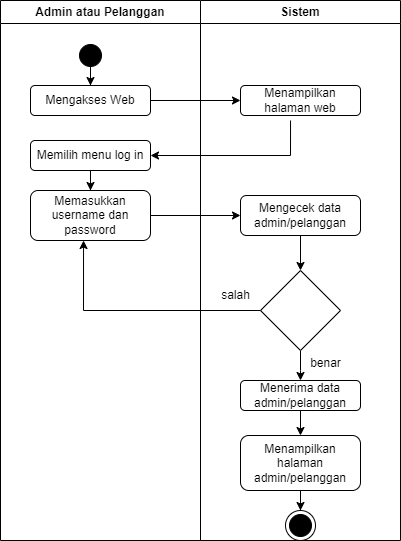

The diagram above was exported from draw.io. Its source (the exported page's mxGraphModel, read from the mxfile embedded in the PNG):
<mxGraphModel dx="864" dy="516" grid="1" gridSize="10" guides="1" tooltips="1" connect="1" arrows="1" fold="1" page="1" pageScale="1" pageWidth="850" pageHeight="1100" math="0" shadow="0">
  <root>
    <mxCell id="0" />
    <mxCell id="1" parent="0" />
    <mxCell id="_bI0SMOiq0MQJaersu7f-1" value="Admin atau Pelanggan" style="swimlane;whiteSpace=wrap;html=1;" vertex="1" parent="1">
      <mxGeometry x="150" y="100" width="200" height="540" as="geometry" />
    </mxCell>
    <mxCell id="_bI0SMOiq0MQJaersu7f-10" value="" style="edgeStyle=orthogonalEdgeStyle;rounded=0;orthogonalLoop=1;jettySize=auto;html=1;" edge="1" parent="_bI0SMOiq0MQJaersu7f-1" source="_bI0SMOiq0MQJaersu7f-6" target="_bI0SMOiq0MQJaersu7f-9">
      <mxGeometry relative="1" as="geometry" />
    </mxCell>
    <mxCell id="_bI0SMOiq0MQJaersu7f-6" value="" style="ellipse;html=1;shape=startState;fillColor=#000000;strokeColor=#0a0000;" vertex="1" parent="_bI0SMOiq0MQJaersu7f-1">
      <mxGeometry x="75" y="40" width="30" height="30" as="geometry" />
    </mxCell>
    <mxCell id="_bI0SMOiq0MQJaersu7f-9" value="Mengakses Web" style="rounded=1;whiteSpace=wrap;html=1;" vertex="1" parent="_bI0SMOiq0MQJaersu7f-1">
      <mxGeometry x="30" y="85" width="120" height="30" as="geometry" />
    </mxCell>
    <mxCell id="_bI0SMOiq0MQJaersu7f-40" value="" style="edgeStyle=orthogonalEdgeStyle;rounded=0;orthogonalLoop=1;jettySize=auto;html=1;" edge="1" parent="_bI0SMOiq0MQJaersu7f-1" source="_bI0SMOiq0MQJaersu7f-16" target="_bI0SMOiq0MQJaersu7f-35">
      <mxGeometry relative="1" as="geometry" />
    </mxCell>
    <mxCell id="_bI0SMOiq0MQJaersu7f-16" value="Memilih menu log in" style="rounded=1;whiteSpace=wrap;html=1;" vertex="1" parent="_bI0SMOiq0MQJaersu7f-1">
      <mxGeometry x="30" y="140" width="120" height="30" as="geometry" />
    </mxCell>
    <mxCell id="_bI0SMOiq0MQJaersu7f-35" value="Memasukkan username dan password" style="rounded=1;whiteSpace=wrap;html=1;" vertex="1" parent="_bI0SMOiq0MQJaersu7f-1">
      <mxGeometry x="30" y="190" width="120" height="50" as="geometry" />
    </mxCell>
    <mxCell id="_bI0SMOiq0MQJaersu7f-2" value="Sistem" style="swimlane;whiteSpace=wrap;html=1;" vertex="1" parent="1">
      <mxGeometry x="350" y="100" width="200" height="540" as="geometry" />
    </mxCell>
    <mxCell id="_bI0SMOiq0MQJaersu7f-15" value="Menampilkan halaman web" style="rounded=1;whiteSpace=wrap;html=1;" vertex="1" parent="_bI0SMOiq0MQJaersu7f-2">
      <mxGeometry x="40" y="85" width="120" height="30" as="geometry" />
    </mxCell>
    <mxCell id="_bI0SMOiq0MQJaersu7f-43" value="" style="edgeStyle=orthogonalEdgeStyle;rounded=0;orthogonalLoop=1;jettySize=auto;html=1;" edge="1" parent="_bI0SMOiq0MQJaersu7f-2" source="_bI0SMOiq0MQJaersu7f-34" target="_bI0SMOiq0MQJaersu7f-42">
      <mxGeometry relative="1" as="geometry" />
    </mxCell>
    <mxCell id="_bI0SMOiq0MQJaersu7f-34" value="Mengecek data admin/pelanggan" style="rounded=1;whiteSpace=wrap;html=1;" vertex="1" parent="_bI0SMOiq0MQJaersu7f-2">
      <mxGeometry x="40" y="195" width="120" height="40" as="geometry" />
    </mxCell>
    <mxCell id="_bI0SMOiq0MQJaersu7f-46" value="" style="edgeStyle=orthogonalEdgeStyle;rounded=0;orthogonalLoop=1;jettySize=auto;html=1;" edge="1" parent="_bI0SMOiq0MQJaersu7f-2" source="_bI0SMOiq0MQJaersu7f-42">
      <mxGeometry relative="1" as="geometry">
        <mxPoint x="100" y="380" as="targetPoint" />
      </mxGeometry>
    </mxCell>
    <mxCell id="_bI0SMOiq0MQJaersu7f-42" value="" style="rhombus;whiteSpace=wrap;html=1;" vertex="1" parent="_bI0SMOiq0MQJaersu7f-2">
      <mxGeometry x="60" y="270" width="80" height="80" as="geometry" />
    </mxCell>
    <mxCell id="_bI0SMOiq0MQJaersu7f-44" style="edgeStyle=orthogonalEdgeStyle;rounded=0;orthogonalLoop=1;jettySize=auto;html=1;exitX=0.5;exitY=1;exitDx=0;exitDy=0;" edge="1" parent="_bI0SMOiq0MQJaersu7f-2" source="_bI0SMOiq0MQJaersu7f-42" target="_bI0SMOiq0MQJaersu7f-42">
      <mxGeometry relative="1" as="geometry" />
    </mxCell>
    <mxCell id="_bI0SMOiq0MQJaersu7f-48" value="" style="edgeStyle=orthogonalEdgeStyle;rounded=0;orthogonalLoop=1;jettySize=auto;html=1;" edge="1" parent="_bI0SMOiq0MQJaersu7f-2" source="_bI0SMOiq0MQJaersu7f-33" target="_bI0SMOiq0MQJaersu7f-47">
      <mxGeometry relative="1" as="geometry" />
    </mxCell>
    <mxCell id="_bI0SMOiq0MQJaersu7f-33" value="Menerima data admin/pelanggan" style="rounded=1;whiteSpace=wrap;html=1;" vertex="1" parent="_bI0SMOiq0MQJaersu7f-2">
      <mxGeometry x="40" y="380" width="120" height="30" as="geometry" />
    </mxCell>
    <mxCell id="_bI0SMOiq0MQJaersu7f-53" value="" style="edgeStyle=orthogonalEdgeStyle;rounded=0;orthogonalLoop=1;jettySize=auto;html=1;" edge="1" parent="_bI0SMOiq0MQJaersu7f-2" source="_bI0SMOiq0MQJaersu7f-47" target="_bI0SMOiq0MQJaersu7f-52">
      <mxGeometry relative="1" as="geometry" />
    </mxCell>
    <mxCell id="_bI0SMOiq0MQJaersu7f-47" value="Menampilkan halaman admin/pelanggan" style="rounded=1;whiteSpace=wrap;html=1;" vertex="1" parent="_bI0SMOiq0MQJaersu7f-2">
      <mxGeometry x="40" y="435" width="120" height="55" as="geometry" />
    </mxCell>
    <mxCell id="_bI0SMOiq0MQJaersu7f-50" value="benar" style="text;html=1;align=center;verticalAlign=middle;resizable=0;points=[];autosize=1;strokeColor=none;fillColor=none;" vertex="1" parent="_bI0SMOiq0MQJaersu7f-2">
      <mxGeometry x="100" y="348" width="50" height="30" as="geometry" />
    </mxCell>
    <mxCell id="_bI0SMOiq0MQJaersu7f-51" value="salah" style="text;html=1;align=center;verticalAlign=middle;resizable=0;points=[];autosize=1;strokeColor=none;fillColor=none;" vertex="1" parent="_bI0SMOiq0MQJaersu7f-2">
      <mxGeometry x="10" y="280" width="50" height="30" as="geometry" />
    </mxCell>
    <mxCell id="_bI0SMOiq0MQJaersu7f-52" value="" style="ellipse;html=1;shape=endState;fillColor=#000000;strokeColor=#000000;" vertex="1" parent="_bI0SMOiq0MQJaersu7f-2">
      <mxGeometry x="85" y="510" width="30" height="30" as="geometry" />
    </mxCell>
    <mxCell id="_bI0SMOiq0MQJaersu7f-17" value="" style="edgeStyle=orthogonalEdgeStyle;rounded=0;orthogonalLoop=1;jettySize=auto;html=1;" edge="1" parent="1" source="_bI0SMOiq0MQJaersu7f-9" target="_bI0SMOiq0MQJaersu7f-15">
      <mxGeometry relative="1" as="geometry" />
    </mxCell>
    <mxCell id="_bI0SMOiq0MQJaersu7f-18" value="" style="endArrow=classic;html=1;rounded=0;exitX=0.417;exitY=1.167;exitDx=0;exitDy=0;exitPerimeter=0;entryX=1;entryY=0.5;entryDx=0;entryDy=0;" edge="1" parent="1" source="_bI0SMOiq0MQJaersu7f-15" target="_bI0SMOiq0MQJaersu7f-16">
      <mxGeometry width="50" height="50" relative="1" as="geometry">
        <mxPoint x="380" y="320" as="sourcePoint" />
        <mxPoint x="430" y="270" as="targetPoint" />
        <Array as="points">
          <mxPoint x="440" y="255" />
        </Array>
      </mxGeometry>
    </mxCell>
    <mxCell id="_bI0SMOiq0MQJaersu7f-41" value="" style="edgeStyle=orthogonalEdgeStyle;rounded=0;orthogonalLoop=1;jettySize=auto;html=1;" edge="1" parent="1" source="_bI0SMOiq0MQJaersu7f-35" target="_bI0SMOiq0MQJaersu7f-34">
      <mxGeometry relative="1" as="geometry" />
    </mxCell>
    <mxCell id="_bI0SMOiq0MQJaersu7f-49" value="" style="endArrow=classic;html=1;rounded=0;exitX=0;exitY=0.5;exitDx=0;exitDy=0;entryX=0.442;entryY=1;entryDx=0;entryDy=0;entryPerimeter=0;" edge="1" parent="1" source="_bI0SMOiq0MQJaersu7f-42" target="_bI0SMOiq0MQJaersu7f-35">
      <mxGeometry width="50" height="50" relative="1" as="geometry">
        <mxPoint x="380" y="390" as="sourcePoint" />
        <mxPoint x="430" y="340" as="targetPoint" />
        <Array as="points">
          <mxPoint x="233" y="410" />
        </Array>
      </mxGeometry>
    </mxCell>
  </root>
</mxGraphModel>